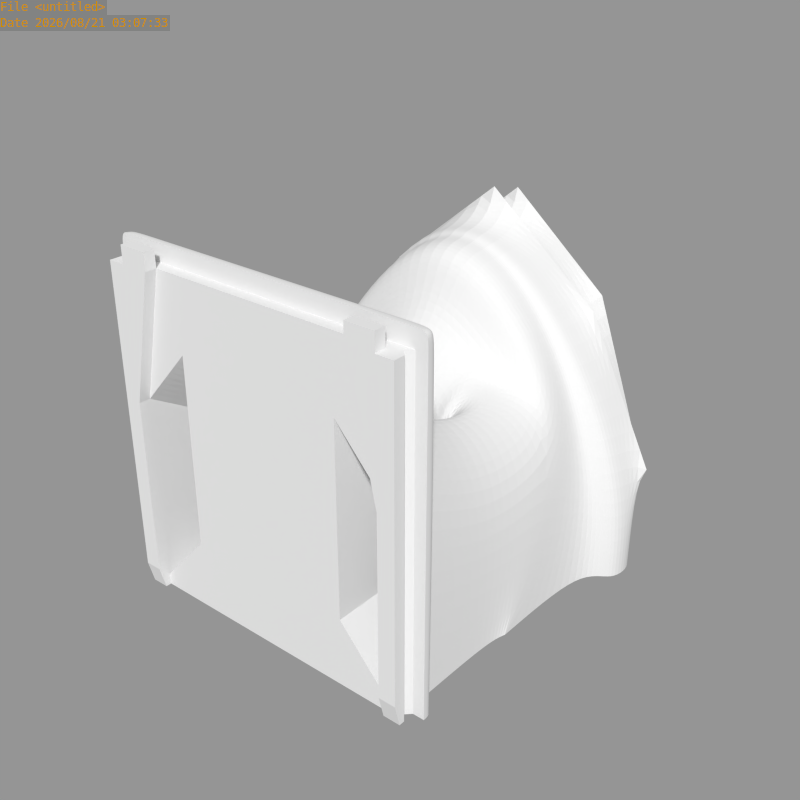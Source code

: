 # Source: S.201.02.blend  (saved by Blender 2.65.8; exported with 4.5.12 LTS)
import bpy
from mathutils import Matrix  # noqa: F401  (used for matrix-valued properties, if any)

bpy.ops.wm.read_factory_settings(use_empty=True)
scene = bpy.context.scene
scene.name = 'Scene'

# ---- collections
col_collection_1 = bpy.data.collections.new('Collection 1'); scene.collection.children.link(col_collection_1)
col_collection_7 = bpy.data.collections.new('Collection 7'); scene.collection.children.link(col_collection_7)
col_collection_7.hide_render = True
col_collection_7.hide_viewport = True

# ---- meshes
me_mast = bpy.data.meshes.new('mast')
me_mast.from_pydata([(-24.0, 3.473e-06, 2.0), (-27.0, 1.171e-05, -3.099e-06), (-13.0, 24.0, 35.0), (-27.0, 40.0, 28.4), (-25.0, 26.0, 2.0), (-17.0, 26.0, 20.5), (-24.0, 41.0, 10.5), (-15.0, -1.132e-06, 45.0), (-24.0, 9.815e-07, 35.0), (-15.0, 26.0, 12.0), (-15.0, 1.359e-06, 12.0), (-26.0, 22.0, -1.021e-06), (-13.0, 22.0, 8.5), (-29.0, 4.0, -3.036e-06), (-13.0, 4.0, 8.5), (-26.0, 22.0, 26.0), (-13.0, 22.0, 35.0), (-17.0, 22.0, 35.0), (-13.0, 4.0, 47.0), (-13.0, 24.0, 8.5), (-27.0, 25.0, -7.948e-07), (-23.0, 24.0, -8.703e-07), (-17.0, 39.0, 35.0), (-17.0, 4.0, 47.0), (-29.0, 4.0, 37.0), (-23.0, 4.0, -3.99e-06), (-23.0, 22.0, -1.021e-06), (-27.0, 7.365e-06, 57.5), (-3.02e-07, -4.341e-06, 57.5), (6.04e-07, 4.0, -3.99e-06), (4.62e-20, 3.06e-13, -4.053e-06), (-29.0, 4.0, 57.5), (6.04e-07, 4.0, 57.5), (-26.0, 1.0, 57.5), (-26.0, 1.0, -3.024e-06), (1.51e-07, 1.0, -3.978e-06), (-24.0, -7.172e-07, 57.5), (-24.0, 3.624e-06, -3.576e-06), (-24.0, -1.0, -3.652e-06), (-27.0, -1.0, -3.175e-06), (-27.0, -1.0, 57.5), (-27.0, 2.0, 57.5), (-27.0, 2.0, -3.187e-06), (3.02e-07, 2.0, 57.5), (-26.0, 4.0, 60.5), (6.04e-07, 4.0, 60.5), (-27.0, 2.0, 60.5), (3.02e-07, 2.0, 60.5), (-26.0, 4.0, -3.036e-06), (-26.0, 4.0, 37.0), (-26.0, 4.0, 57.5), (-24.0, -2.0, 4.0), (-24.0, -2.0, 57.5), (-27.0, -2.0, 4.0), (-27.0, -2.0, 57.5), (-29.0, 2.0, 57.5), (-29.0, 2.0, -3.187e-06), (-29.0, 4.0, 60.5), (-29.0, 2.0, 60.5), (-24.0, -2.0, 35.0), (-19.0, -1.472e-06, 57.5), (-19.0, -2.0, 57.5), (-24.0, -9.437e-07, 60.5), (-24.0, -2.0, 60.5), (-19.0, -1.699e-06, 60.5), (-19.0, -2.0, 60.5), (-15.0, 44.6, 23.5), (-15.0, 44.6, 41.5), (-15.0, 46.6, 23.5), (-15.0, 46.6, 41.5), (-16.0, 46.6, 23.5), (-16.0, 46.6, 41.5), (-16.0, 48.5, 23.5), (-16.0, 48.5, 41.5), (-15.0, 48.5, 23.5), (-15.0, 48.5, 41.5), (-15.0, 50.5, 23.5), (-15.0, 50.5, 41.5), (-14.5, 50.5, 23.5), (-14.5, 50.5, 41.5), (-14.5, 56.5, 23.5), (-14.5, 56.5, 41.5), (-15.25, 56.5, 23.5), (-15.25, 56.5, 41.5), (-15.25, 58.0, 23.5), (-15.25, 58.0, 41.5), (-14.5, 58.0, 23.5), (-14.5, 58.0, 41.5), (-14.5, 60.0, 23.5), (-14.5, 62.0, 41.5), (-1.138e-06, 44.6, 31.5), (-9.6e-07, 44.6, 41.5), (9.932e-07, 48.5, 47.5), (-17.0, 58.0, 20.5), (-1.504e-06, 33.2, 31.4), (-15.0, 26.0, 23.5), (-17.0, 48.5, 20.5), (-18.0, 56.0, 43.5), (-25.0, 63.0, 7.033e-07), (-20.5, 56.0, 43.5), (-27.0, 56.0, 18.4), (-14.5, 62.0, 23.5), (1.901e-06, 62.0, 18.4), (2.01e-06, 65.0, 18.4), (-17.0, 46.6, 20.5), (1.526e-06, 63.0, 7.033e-07), (1.828e-06, 65.0, 8.542e-07), (-7.5, 62.0, 18.4), (-7.5, 65.0, 18.4), (1.901e-06, 62.0, 34.4), (2.052e-06, 65.0, 34.4), (-7.5, 62.0, 34.4), (-7.5, 65.0, 34.4), (-11.0, 24.0, 33.4), (-1.268e-06, 24.0, 33.4), (-18.0, 41.0, 43.5), (-11.0, 39.0, 36.45), (-11.29, 26.0, -7.633e-06), (-1.443e-06, 26.0, 3.811e-06), (-11.0, 24.0, -7.546e-06), (-1.268e-06, 24.0, 3.898e-06), (-27.0, 56.0, 1.748e-07), (-17.0, 44.6, 20.5), (-17.0, 56.5, 20.5), (-17.0, 50.5, 20.5), (-17.0, 60.0, 20.5), (-17.0, 62.0, 20.5), (-24.0, 62.0, 10.5), (-27.0, 48.0, 18.4), (-18.0, 48.0, 43.5), (-27.0, 48.0, 4.762e-08), (-25.0, 26.0, -4.809e-07), (-27.0, 63.0, 7.033e-07), (-27.0, 63.0, 18.4), (6.435e-07, 50.5, 52.5), (1.502e-06, 56.5, 52.5), (-20.5, 48.0, 43.5), (5.878e-07, 56.0, 60.5), (-1.335e-06, 41.0, 58.81), (-9.301e-07, 48.0, 58.81), (-8.268e-07, 48.0, 60.5), (1.295e-06, 50.5, 47.5), (-33.0, 48.0, 4.762e-08), (-33.0, 48.0, 18.4), (-33.0, 56.0, 6.516e-07), (-33.0, 56.0, 18.4), (-30.0, 53.0, 4.25e-07), (-30.0, 51.0, 2.743e-07), (-28.0, 53.0, 4.25e-07), (-30.0, 51.0, 10.0), (-28.0, 51.0, 2.743e-07), (-30.0, 53.0, 10.0), (-28.0, 53.0, 10.0), (-28.0, 51.0, 10.0), (-29.0, 52.0, 13.0), (-7.5, 65.0, 8.542e-07), (-7.5, 63.0, 7.033e-07), (-1.453e-06, 39.0, 45.5), (2.055e-06, 62.0, 41.5), (-17.25, 65.0, 18.4), (2.15e-06, 65.0, 45.95), (-13.0, 65.0, 38.95), (-17.0, 65.0, 8.542e-07), (-9.301e-07, 56.0, 58.81), (-18.0, 63.0, 43.5), (-9.301e-07, 63.0, 58.81), (-1.473e-06, 26.0, 23.5)], [], [(18, 14, 12, 16), (23, 18, 16, 17), (22, 17, 16, 2), (2, 16, 12, 19), (17, 22, 3, 15), (20, 11, 15, 3), (19, 12, 26, 21), (21, 26, 11, 20), (13, 24, 49, 48), (26, 12, 14, 25), (29, 25, 14), (29, 14, 18, 32), (18, 50, 32), (24, 31, 50, 49), (34, 1, 27, 33), (42, 34, 33, 41), (34, 35, 30, 37, 1), (34, 42, 13, 48), (39, 40, 27, 1), (41, 46, 58, 55), (46, 47, 45, 44), (42, 41, 55, 56), (44, 45, 32, 50), (43, 41, 33), (36, 33, 27), (28, 60, 7), (28, 7, 30), (30, 7, 10), (30, 10, 0), (30, 0, 37), (50, 18, 23), (23, 49, 50), (49, 23, 17, 15), (11, 48, 49, 15), (26, 25, 48, 11), (25, 29, 35, 34, 48), (38, 37, 0), (38, 39, 1, 37), (51, 53, 39, 38), (54, 53, 51, 59, 52), (46, 44, 57, 58), (13, 56, 55, 31, 24), (31, 57, 44, 50), (56, 13, 42), (58, 57, 31, 55), (47, 46, 41, 43), (39, 53, 54, 40), (4, 0, 10, 9), (7, 5, 9, 10), (6, 8, 0, 4), (5, 7, 8, 6), (65, 63, 52, 61), (33, 36, 60, 28, 43), (61, 60, 64, 65), (59, 61, 52), (60, 8, 7), (62, 64, 60, 36), (0, 8, 59, 51, 38), (8, 60, 61, 59), (65, 64, 62, 63), (52, 36, 27, 40, 54), (63, 62, 36, 52), (68, 69, 67, 66), (70, 71, 69, 68), (72, 73, 71, 70), (74, 75, 73, 72), (76, 77, 75, 74), (78, 79, 77, 76), (80, 81, 79, 78), (82, 83, 81, 80), (84, 85, 83, 82), (88, 89, 87, 86), (91, 90, 66, 67), (84, 86, 87, 85), (101, 89, 88), (89, 101, 107, 111), (124, 123, 80, 78), (116, 22, 2), (108, 107, 102, 103), (108, 112, 111, 107), (93, 125, 88, 86), (104, 96, 72, 70), (125, 126, 101, 88), (107, 156, 105, 102), (109, 111, 112, 110), (22, 116, 115, 3), (94, 95, 66, 90), (120, 119, 117, 118), (114, 113, 119, 120), (19, 119, 113, 2), (119, 19, 21), (96, 74, 72), (124, 78, 76), (96, 124, 76, 74), (123, 82, 80), (93, 86, 84), (122, 104, 68, 66), (123, 93, 84, 82), (104, 70, 68), (5, 122, 66, 95), (122, 5, 6, 127, 126, 125, 93, 123, 124, 96, 104), (5, 95, 9), (20, 3, 128, 130), (130, 142, 147, 150), (131, 117, 119, 21), (94, 166, 95), (126, 107, 101), (67, 92, 91), (111, 109, 158, 89), (135, 81, 83), (135, 134, 79, 81), (3, 115, 129, 128), (79, 134, 141, 77), (129, 115, 138, 139), (2, 113, 116), (138, 115, 116, 157), (114, 157, 116, 113), (152, 151, 146, 148), (142, 143, 145, 144), (151, 149, 147, 146), (144, 146, 147, 142), (149, 153, 150, 147), (148, 150, 153, 152), (165, 160, 161, 164), (154, 153, 149), (154, 149, 151), (154, 151, 152), (152, 153, 154), (108, 103, 106, 155), (131, 21, 20), (129, 139, 140, 136), (143, 142, 130, 128), (156, 98, 132, 162, 155), (129, 136, 143, 128), (162, 132, 133, 159), (100, 121, 144, 145), (140, 137, 99, 136), (130, 150, 148, 121), (99, 145, 143, 136), (85, 87, 135), (135, 83, 85), (135, 87, 89), (89, 158, 135), (92, 67, 69), (92, 69, 71), (92, 73, 75), (92, 71, 73), (92, 75, 77, 141), (160, 110, 112, 161), (155, 106, 105, 156), (121, 100, 133, 132), (121, 148, 146, 144), (164, 165, 163, 97), (98, 156, 107, 126), (98, 126, 127), (9, 117, 131, 4), (130, 121, 132, 98, 131, 20), (127, 6, 4, 131, 98), (108, 159, 161, 112), (155, 162, 159, 108), (97, 100, 133, 164), (97, 163, 137, 99), (97, 99, 145, 100), (161, 159, 133, 164), (166, 118, 117, 9, 95)])
_k = {(5, 6): 1.0, (7, 8): 1.0, (14, 25): 1.0, (5, 9): 1.0, (7, 10): 1.0, (18, 23): 1.0, (14, 18): 1.0, (4, 9): 1.0, (11, 20): 1.0, (4, 6): 1.0, (21, 26): 1.0, (48, 49): 1.0, (25, 48): 1.0, (25, 26): 1.0, (8, 59): 1.0, (34, 48): 1.0, (25, 29): 1.0, (0, 37): 1.0, (27, 33): 1.0, (0, 10): 1.0, (0, 8): 1.0, (1, 27): 1.0, (1, 37): 1.0, (28, 30): 1.0, (30, 35): 1.0, (1, 34): 1.0, (41, 55): 1.0, (33, 34): 1.0, (30, 37): 1.0, (27, 36): 1.0, (34, 35): 1.0, (39, 40): 1.0, (0, 38): 1.0, (1, 39): 1.0, (27, 40): 1.0, (52, 63): 1.0, (33, 41): 1.0, (34, 42): 1.0, (41, 42): 1.0, (59, 61): 1.0, (41, 43): 1.0, (45, 47): 1.0, (43, 47): 1.0, (41, 46): 1.0, (33, 43): 1.0, (33, 36): 1.0, (13, 48): 1.0, (23, 49): 1.0, (11, 48): 1.0, (29, 35): 1.0, (38, 51): 1.0, (60, 64): 1.0, (37, 38): 1.0, (38, 39): 1.0, (40, 54): 1.0, (52, 54): 1.0, (39, 53): 1.0, (51, 53): 1.0, (51, 59): 1.0, (55, 56): 1.0, (55, 58): 1.0, (42, 56): 1.0, (46, 58): 1.0, (13, 56): 1.0, (46, 47): 1.0, (61, 65): 1.0, (53, 54): 1.0, (5, 7): 1.0, (6, 8): 1.0, (9, 10): 1.0, (0, 4): 1.0, (60, 61): 1.0, (52, 59): 1.0, (36, 60): 1.0, (52, 61): 1.0, (28, 60): 1.0, (28, 43): 1.0, (8, 60): 1.0, (62, 64): 1.0, (63, 65): 1.0, (36, 62): 1.0, (62, 63): 1.0, (64, 65): 1.0, (36, 52): 1.0, (68, 69): 1.0, (67, 69): 1.0, (66, 67): 1.0, (66, 68): 1.0, (70, 71): 1.0, (69, 71): 1.0, (68, 70): 1.0, (72, 73): 1.0, (71, 73): 1.0, (70, 72): 1.0, (74, 75): 1.0, (73, 75): 1.0, (72, 74): 1.0, (76, 77): 1.0, (75, 77): 1.0, (74, 76): 1.0, (78, 79): 1.0, (77, 79): 1.0, (76, 78): 1.0, (80, 81): 1.0, (79, 81): 1.0, (78, 80): 1.0, (82, 83): 1.0, (81, 83): 1.0, (80, 82): 1.0, (84, 85): 1.0, (83, 85): 1.0, (82, 84): 1.0, (86, 87): 1.0, (84, 86): 1.0, (88, 89): 1.0, (87, 89): 1.0, (86, 88): 1.0, (90, 91): 1.0, (66, 90): 1.0, (67, 91): 1.0, (66, 122): 1.0, (72, 96): 1.0, (85, 87): 1.0, (70, 104): 1.0, (78, 124): 1.0, (86, 93): 1.0, (89, 101): 1.0, (80, 123): 1.0, (102, 107): 1.0, (88, 101): 1.0, (103, 108): 1.0, (125, 126): 1.0, (123, 124): 1.0, (96, 104): 1.0, (90, 94): 1.0, (108, 112): 1.0, (107, 111): 1.0, (109, 110): 1.0, (109, 111): 1.0, (110, 112): 1.0, (117, 118): 1.0, (119, 120): 1.0, (118, 120): 1.0, (66, 95): 1.0, (94, 95): 1.0, (114, 120): 1.0, (21, 119): 1.0, (21, 131): 1.0, (93, 125): 1.0, (88, 125): 1.0, (101, 126): 1.0, (126, 127): 1.0, (5, 95): 1.0, (74, 96): 1.0, (68, 104): 1.0, (82, 123): 1.0, (76, 124): 1.0, (84, 93): 1.0, (5, 122): 1.0, (93, 123): 1.0, (96, 124): 1.0, (104, 122): 1.0, (6, 127): 1.0, (20, 130): 1.0, (20, 131): 1.0, (117, 131): 1.0, (94, 166): 1.0, (67, 92): 1.0, (81, 135): 1.0, (91, 92): 1.0, (89, 158): 1.0, (134, 135): 1.0, (83, 135): 1.0, (79, 134): 1.0, (134, 141): 1.0, (77, 141): 1.0, (152, 153): 1.0, (142, 144): 1.0, (149, 153): 1.0, (149, 151): 1.0, (151, 152): 1.0, (146, 148): 1.0, (146, 147): 1.0, (147, 150): 1.0, (148, 150): 1.0, (106, 155): 1.0, (105, 156): 1.0, (132, 162): 1.0, (130, 142): 1.0, (121, 144): 1.0, (109, 158): 1.0, (85, 135): 1.0, (89, 135): 1.0, (87, 135): 1.0, (135, 158): 1.0, (69, 92): 1.0, (73, 92): 1.0, (75, 92): 1.0, (71, 92): 1.0, (92, 141): 1.0, (121, 132): 1.0, (98, 156): 1.0, (4, 131): 1.0, (98, 131): 1.0, (155, 162): 1.0, (118, 166): 1.0, (95, 166): 1.0}
me_mast.attributes.new('crease_edge', 'FLOAT', 'EDGE').data.foreach_set('value', [_k.get((min(e.vertices), max(e.vertices)), 0.0) for e in me_mast.edges])
me_mast.use_remesh_preserve_volume = False
me_mast.use_remesh_preserve_attributes = False
me_mast.use_mirror_vertex_groups = False
me_mast.update()

# ---- objects
ob_s_201_02 = bpy.data.objects.new('S.201.02', me_mast)

# ---- transforms, parenting, visibility, modifiers, constraints
ob_s_201_02.location = (0.0, 0.0, 0.0)
ob_s_201_02.lineart.crease_threshold = 0.0
_m = ob_s_201_02.modifiers.new('Mirror', 'MIRROR')
_m = ob_s_201_02.modifiers.new('Subsurf', 'SUBSURF')
_m.uv_smooth = 'PRESERVE_CORNERS'
_m.levels = 3
_m.render_levels = 3
_m.show_only_control_edges = False

# ---- collection membership
col_collection_1.objects.link(ob_s_201_02)
col_collection_7.objects.link(ob_s_201_02)

# ---- scene / render settings (as saved in the file)
scene.frame_start = 1; scene.frame_end = 250; scene.frame_set(0)
scene.render.engine = 'CYCLES'
scene.render.image_settings.color_mode = 'RGB'
scene.render.image_settings.compression = 90
scene.render.resolution_x = 640
scene.render.resolution_y = 640
scene.render.dither_intensity = 0.0
scene.render.use_border = True
scene.render.bake_margin = 2
scene.render.bake_bias = 0.0
scene.render.use_stamp_time = False
scene.render.use_stamp_frame = False
scene.render.use_stamp_camera = False
scene.render.use_stamp_scene = False
scene.render.use_stamp_render_time = False
scene.render.use_stamp = True
scene.render.stamp_foreground = (0.8, 0.5517, 0.0, 1.0)
scene.cycles.use_denoising = False
scene.cycles.samples = 350
scene.cycles.sampling_pattern = 'TABULATED_SOBOL'
scene.cycles.light_sampling_threshold = 0.0
scene.cycles.use_adaptive_sampling = False
scene.cycles.use_light_tree = False
scene.cycles.blur_glossy = 0.0
scene.cycles.volume_bounces = 1
scene.cycles.pixel_filter_type = 'GAUSSIAN'
scene.cycles.sample_clamp_indirect = 0.0
scene.view_settings.view_transform = 'Standard'
bpy.context.view_layer.update()

# ---- added for rendering (the .blend has no active camera and no usable light): camera, sun + grey world if the file has none
cam_auto = bpy.data.cameras.new('AutoCamera')
cam_auto.lens = 50.0
cam_auto.sensor_width = 36.0
cam_auto.clip_end = 1815.8
ob_auto_camera = bpy.data.objects.new('AutoCamera', cam_auto)
scene.collection.objects.link(ob_auto_camera)
ob_auto_camera.location = (103.465, -92.658, 113.022)
ob_auto_camera.rotation_euler = (1.09748, -7.21219e-08, 0.694738)
scene.camera = ob_auto_camera
light_auto_sun = bpy.data.lights.new('AutoSun', 'SUN')
light_auto_sun.energy = 3.0
light_auto_sun.angle = 0.0523599
ob_auto_sun = bpy.data.objects.new('AutoSun', light_auto_sun)
scene.collection.objects.link(ob_auto_sun)
ob_auto_sun.rotation_euler = (0.872665, 0.174533, 0.523599)
if scene.world is None:
    world_auto = bpy.data.worlds.new('AutoWorld')
    world_auto.color = (0.3, 0.3, 0.3)
    scene.world = world_auto
bpy.context.view_layer.update()
